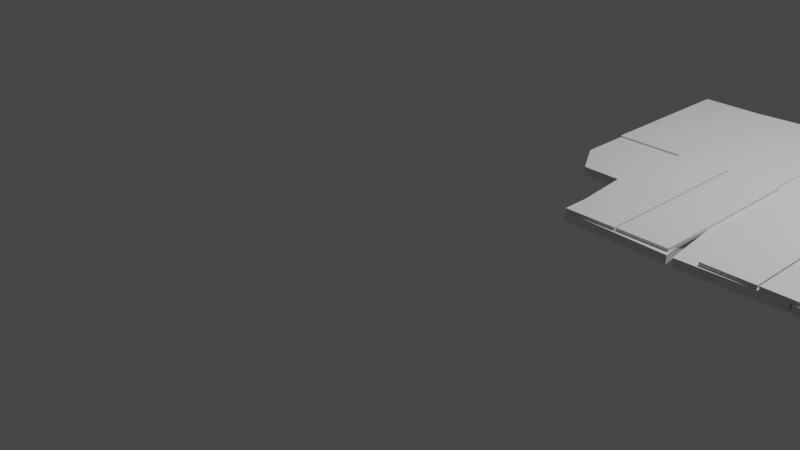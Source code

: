 # Source: parsel.blend  (saved by Blender 2.93.20; exported with 4.5.12 LTS)
import bpy
from mathutils import Matrix  # noqa: F401  (used for matrix-valued properties, if any)

bpy.ops.wm.read_factory_settings(use_empty=True)
scene = bpy.context.scene
scene.name = 'Scene'

# ---- collections
col_collection = bpy.data.collections.new('Collection'); scene.collection.children.link(col_collection)

# ---- world
world_world = bpy.data.worlds.new('World'); scene.world = world_world
world_world.use_nodes = True; world_world.node_tree.nodes.clear()
_N = world_world.node_tree.nodes; _L = world_world.node_tree.links
n0 = _N.new('ShaderNodeOutputWorld'); n0.name = 'World Output'; n0.location = (300, 300)
n1 = _N.new('ShaderNodeBackground'); n1.name = 'Background'; n1.location = (10, 300)
n1.inputs[0].default_value = (0.05088, 0.05088, 0.05088, 1.0)
_L.new(n1.outputs[0], n0.inputs[0])
n0.is_active_output = True
world_world.color = (0.05088, 0.05088, 0.05088)
world_world.use_sun_shadow = False
world_world.sun_shadow_jitter_overblur = 0.0

# ---- cameras
cam_camera = bpy.data.cameras.new('Camera')
cam_camera.clip_end = 100.0
cam_camera.ortho_scale = 7.314

# ---- lights
light_light = bpy.data.lights.new('Light', 'POINT')
light_light.transmission_factor = 0.0
light_light.energy = 1000.0
light_light.shadow_soft_size = 0.1
light_light.shadow_maximum_resolution = 0.006
light_light.use_absolute_resolution = True

# ---- meshes
me_plane_001 = bpy.data.meshes.new('Plane.001')
me_plane_001.from_pydata([], [], [])
_uv = me_plane_001.uv_layers.new(name='UVMap')
_uv.uv.foreach_set('vector', [])
me_plane_001.use_remesh_fix_poles = True
me_plane_001.use_remesh_preserve_attributes = False
me_plane_001.update()
me_cube_001 = bpy.data.meshes.new('Cube.001')
me_cube_001.from_pydata([(2.053, 1.57, 0.0), (-1.556, 0.06084, 0.0), (-1.701, 1.351, 0.0), (-2.265, 1.362, 0.0), (-2.581, 1.884, 0.0), (-2.581, 1.884, 0.0), (-2.589, 4.843, 0.0), (-2.384e-07, 0.0, 0.0), (-0.6247, 5.011, 0.0), (-2.384e-07, 0.0, 0.1), (-0.6247, 5.011, 0.1), (-1.556, 0.06084, 0.1), (-1.701, 1.351, 0.1), (-2.265, 1.362, 0.1), (-2.581, 1.884, 0.1), (-2.589, 4.843, 0.1)], [(6, 4)], [(8, 7, 1, 2, 3, 5, 6), (10, 15, 14, 13, 12, 11, 9), (1, 7, 9, 11), (6, 5, 14, 15), (3, 2, 12, 13), (2, 1, 11, 12), (7, 8, 10, 9), (8, 6, 15, 10), (5, 3, 13, 14)])
_uv = me_cube_001.uv_layers.new(name='UVMap')
_uv.uv.foreach_set('vector', [0.0, 0.0, 0.0, 0.0, 0.0, 0.0, 0.0, 0.0, 0.0, 0.0, 0.0, 0.0, 0.0, 0.0, 0.0, 0.0, 0.0, 0.0, 0.0, 0.0, 0.0, 0.0, 0.0, 0.0, 0.0, 0.0, 0.0, 0.0, 0.0, 0.0, 0.0, 0.0, 0.0, 0.0, 0.0, 0.0, 0.0, 0.0, 0.0, 0.0, 0.0, 0.0, 0.0, 0.0, 0.0, 0.0, 0.0, 0.0, 0.0, 0.0, 0.0, 0.0, 0.0, 0.0, 0.0, 0.0, 0.0, 0.0, 0.0, 0.0, 0.0, 0.0, 0.0, 0.0, 0.0, 0.0, 0.0, 0.0, 0.0, 0.0, 0.0, 0.0, 0.0, 0.0, 0.0, 0.0, 0.0, 0.0, 0.0, 0.0, 0.0, 0.0, 0.0, 0.0])
me_cube_001.use_remesh_fix_poles = True
me_cube_001.use_remesh_preserve_attributes = False
me_cube_001.update()
me_cube_002 = bpy.data.meshes.new('Cube.002')
me_cube_002.from_pydata([(4.617, 2.5, -0.02801), (0.0, 5.96e-08, -5.96e-08), (1.462, 0.04702, -5.96e-08), (-0.6247, 5.011, -5.96e-08), (-0.1709, 5.018, -5.96e-08), (-0.008385, 4.264, -5.96e-08), (1.251, 4.358, -5.96e-08), (-0.1709, 5.018, 0.1), (-0.008385, 4.264, 0.1), (1.462, 0.04702, 0.1), (1.251, 4.358, 0.1), (0.0, 5.96e-08, 0.1), (-0.6247, 5.011, 0.1)], [], [(4, 5, 6, 2, 1, 3), (7, 12, 11, 9, 10, 8), (3, 1, 11, 12), (5, 4, 7, 8), (6, 5, 8, 10), (4, 3, 12, 7), (2, 6, 10, 9), (1, 2, 9, 11)])
_uv = me_cube_002.uv_layers.new(name='UVMap')
_uv.uv.foreach_set('vector', [0.0, 0.0, 0.0, 0.0, 0.0, 0.0, 0.0, 0.0, 0.0, 0.0, 0.0, 0.0, 0.0, 0.0, 0.0, 0.0, 0.0, 0.0, 0.0, 0.0, 0.0, 0.0, 0.0, 0.0, 0.0, 0.0, 0.0, 0.0, 0.0, 0.0, 0.0, 0.0, 0.0, 0.0, 0.0, 0.0, 0.0, 0.0, 0.0, 0.0, 0.0, 0.0, 0.0, 0.0, 0.0, 0.0, 0.0, 0.0, 0.0, 0.0, 0.0, 0.0, 0.0, 0.0, 0.0, 0.0, 0.0, 0.0, 0.0, 0.0, 0.0, 0.0, 0.0, 0.0, 0.0, 0.0, 0.0, 0.0, 0.0, 0.0, 0.0, 0.0])
me_cube_002.use_remesh_fix_poles = True
me_cube_002.use_remesh_preserve_attributes = False
me_cube_002.update()
me_cube_003 = bpy.data.meshes.new('Cube.003')
me_cube_003.from_pydata([(4.49, 2.537, -0.03248), (4.239, 0.973, -0.004462), (0.0, 1.192e-07, 0.0), (-0.2108, 4.311, 0.0), (1.187, 4.395, 0.0), (1.525, 2.018, 0.0), (1.791, 1.996, 0.0), (1.795, 0.8238, 0.0), (1.798, 0.6348, 0.0), (1.356, 0.6912, 0.0), (1.293, -0.1418, 0.0), (0.0, 1.192e-07, 0.1), (-0.2108, 4.311, 0.1), (1.525, 2.018, 0.1), (1.791, 1.996, 0.1), (1.187, 4.395, 0.1), (1.293, -0.1418, 0.1), (1.356, 0.6912, 0.1), (1.798, 0.6348, 0.1), (1.795, 0.8238, 0.1)], [], [(2, 3, 4, 5, 6, 8, 9, 10), (11, 16, 17, 18, 14, 13, 15, 12), (8, 6, 14, 18), (2, 10, 16, 11), (6, 5, 13, 14), (6, 7, 19, 14), (10, 9, 17, 16), (5, 4, 15, 13), (9, 8, 18, 17), (4, 3, 12, 15), (3, 2, 11, 12)])
_uv = me_cube_003.uv_layers.new(name='UVMap')
_uv.uv.foreach_set('vector', [0.0, 0.0, 0.0, 0.0, 0.0, 0.0, 0.0, 0.0, 0.0, 0.0, 0.0, 0.0, 0.0, 0.0, 0.0, 0.0, 0.0, 0.0, 0.0, 0.0, 0.0, 0.0, 0.0, 0.0, 0.0, 0.0, 0.0, 0.0, 0.0, 0.0, 0.0, 0.0, 0.0, 0.0, 0.0, 0.0, 0.0, 0.0, 0.0, 0.0, 0.0, 0.0, 0.0, 0.0, 0.0, 0.0, 0.0, 0.0, 0.0, 0.0, 0.0, 0.0, 0.0, 0.0, 0.0, 0.0, 0.0, 0.0, 0.0, 0.0, 0.0, 0.0, 0.0, 0.0, 0.0, 0.0, 0.0, 0.0, 0.0, 0.0, 0.0, 0.0, 0.0, 0.0, 0.0, 0.0, 0.0, 0.0, 0.0, 0.0, 0.0, 0.0, 0.0, 0.0, 0.0, 0.0, 0.0, 0.0, 0.0, 0.0, 0.0, 0.0, 0.0, 0.0, 0.0, 0.0, 0.0, 0.0, 0.0, 0.0, 0.0, 0.0, 0.0, 0.0])
me_cube_003.use_remesh_fix_poles = True
me_cube_003.use_remesh_preserve_attributes = False
me_cube_003.update()
me_cube_004 = bpy.data.meshes.new('Cube.004')
me_cube_004.from_pydata([(4.622, 2.614, -0.1669), (0.5025, 0.9657, 0.0), (0.5053, 0.7766, 0.0), (0.06322, 0.833, 0.0), (0.0, 1.192e-07, 0.0), (0.9597, -0.09915, 0.0), (1.044, 1.012, 0.0), (0.5053, 0.7766, 0.1), (0.5025, 0.9657, 0.1), (0.06322, 0.833, 0.1), (0.0, 1.192e-07, 0.1), (0.9597, -0.09915, 0.1), (1.044, 1.012, 0.1)], [], [(1, 6, 5, 4, 3, 2), (8, 7, 9, 10, 11, 12), (4, 5, 11, 10), (2, 3, 9, 7), (1, 2, 7, 8), (6, 1, 8, 12), (5, 6, 12, 11), (3, 4, 10, 9)])
_uv = me_cube_004.uv_layers.new(name='UVMap')
_uv.uv.foreach_set('vector', [0.0, 0.0, 0.0, 0.0, 0.0, 0.0, 0.0, 0.0, 0.0, 0.0, 0.0, 0.0, 0.0, 0.0, 0.0, 0.0, 0.0, 0.0, 0.0, 0.0, 0.0, 0.0, 0.0, 0.0, 0.0, 0.0, 0.0, 0.0, 0.0, 0.0, 0.0, 0.0, 0.0, 0.0, 0.0, 0.0, 0.0, 0.0, 0.0, 0.0, 0.0, 0.0, 0.0, 0.0, 0.0, 0.0, 0.0, 0.0, 0.0, 0.0, 0.0, 0.0, 0.0, 0.0, 0.0, 0.0, 0.0, 0.0, 0.0, 0.0, 0.0, 0.0, 0.0, 0.0, 0.0, 0.0, 0.0, 0.0, 0.0, 0.0, 0.0, 0.0])
me_cube_004.use_remesh_fix_poles = True
me_cube_004.use_remesh_preserve_attributes = False
me_cube_004.update()
me_cube_005 = bpy.data.meshes.new('Cube.005')
me_cube_005.from_pydata([(-1.0, -1.0, -1.0), (-1.0, -1.0, 1.0), (-1.0, 1.0, -1.0), (-1.0, 1.0, 1.0), (1.0, -1.0, -1.0), (1.0, -1.0, 1.0), (1.0, 1.0, -1.0), (1.0, 1.0, 1.0)], [], [(0, 1, 3, 2), (2, 3, 7, 6), (6, 7, 5, 4), (4, 5, 1, 0), (2, 6, 4, 0), (7, 3, 1, 5)])
_uv = me_cube_005.uv_layers.new(name='UVMap')
_uv.uv.foreach_set('vector', [0.375, 0.0, 0.625, 0.0, 0.625, 0.25, 0.375, 0.25, 0.375, 0.25, 0.625, 0.25, 0.625, 0.5, 0.375, 0.5, 0.375, 0.5, 0.625, 0.5, 0.625, 0.75, 0.375, 0.75, 0.375, 0.75, 0.625, 0.75, 0.625, 1.0, 0.375, 1.0, 0.125, 0.5, 0.375, 0.5, 0.375, 0.75, 0.125, 0.75, 0.625, 0.5, 0.875, 0.5, 0.875, 0.75, 0.625, 0.75])
me_cube_005.use_remesh_fix_poles = True
me_cube_005.use_remesh_preserve_attributes = False
me_cube_005.update()
me_cube_006 = bpy.data.meshes.new('Cube.006')
me_cube_006.from_pydata([(-1.0, -1.0, -1.0), (-1.0, -1.0, 1.0), (-1.0, 1.0, -1.0), (-1.0, 1.0, 1.0), (1.0, -1.0, -1.0), (1.0, -1.0, 1.0), (1.0, 1.0, -1.0), (1.0, 1.0, 1.0)], [], [(0, 1, 3, 2), (2, 3, 7, 6), (6, 7, 5, 4), (4, 5, 1, 0), (2, 6, 4, 0), (7, 3, 1, 5)])
_uv = me_cube_006.uv_layers.new(name='UVMap')
_uv.uv.foreach_set('vector', [0.375, 0.0, 0.625, 0.0, 0.625, 0.25, 0.375, 0.25, 0.375, 0.25, 0.625, 0.25, 0.625, 0.5, 0.375, 0.5, 0.375, 0.5, 0.625, 0.5, 0.625, 0.75, 0.375, 0.75, 0.375, 0.75, 0.625, 0.75, 0.625, 1.0, 0.375, 1.0, 0.125, 0.5, 0.375, 0.5, 0.375, 0.75, 0.125, 0.75, 0.625, 0.5, 0.875, 0.5, 0.875, 0.75, 0.625, 0.75])
me_cube_006.use_remesh_fix_poles = True
me_cube_006.use_remesh_preserve_attributes = False
me_cube_006.update()
me_cube_007 = bpy.data.meshes.new('Cube.007')
me_cube_007.from_pydata([(-1.0, -1.0, -1.0), (-1.0, -1.0, 1.0), (-1.0, 1.0, -1.0), (-1.0, 1.0, 1.0), (1.0, -1.0, -1.0), (1.0, -1.0, 1.0), (1.0, 1.0, -1.0), (1.0, 1.0, 1.0)], [], [(0, 1, 3, 2), (2, 3, 7, 6), (6, 7, 5, 4), (4, 5, 1, 0), (2, 6, 4, 0), (7, 3, 1, 5)])
_uv = me_cube_007.uv_layers.new(name='UVMap')
_uv.uv.foreach_set('vector', [0.375, 0.0, 0.625, 0.0, 0.625, 0.25, 0.375, 0.25, 0.375, 0.25, 0.625, 0.25, 0.625, 0.5, 0.375, 0.5, 0.375, 0.5, 0.625, 0.5, 0.625, 0.75, 0.375, 0.75, 0.375, 0.75, 0.625, 0.75, 0.625, 1.0, 0.375, 1.0, 0.125, 0.5, 0.375, 0.5, 0.375, 0.75, 0.125, 0.75, 0.625, 0.5, 0.875, 0.5, 0.875, 0.75, 0.625, 0.75])
me_cube_007.use_remesh_fix_poles = True
me_cube_007.use_remesh_preserve_attributes = False
me_cube_007.update()
me_cube_008 = bpy.data.meshes.new('Cube.008')
me_cube_008.from_pydata([(-1.0, -1.0, -1.0), (-1.0, -1.0, 1.0), (-1.0, 1.0, -1.0), (-1.0, 1.0, 1.0), (1.0, -1.0, -1.0), (1.0, -1.0, 1.0), (1.0, 1.0, -1.0), (1.0, 1.0, 1.0)], [], [(0, 1, 3, 2), (2, 3, 7, 6), (6, 7, 5, 4), (4, 5, 1, 0), (2, 6, 4, 0), (7, 3, 1, 5)])
_uv = me_cube_008.uv_layers.new(name='UVMap')
_uv.uv.foreach_set('vector', [0.375, 0.0, 0.625, 0.0, 0.625, 0.25, 0.375, 0.25, 0.375, 0.25, 0.625, 0.25, 0.625, 0.5, 0.375, 0.5, 0.375, 0.5, 0.625, 0.5, 0.625, 0.75, 0.375, 0.75, 0.375, 0.75, 0.625, 0.75, 0.625, 1.0, 0.375, 1.0, 0.125, 0.5, 0.375, 0.5, 0.375, 0.75, 0.125, 0.75, 0.625, 0.5, 0.875, 0.5, 0.875, 0.75, 0.625, 0.75])
me_cube_008.use_remesh_fix_poles = True
me_cube_008.use_remesh_preserve_attributes = False
me_cube_008.update()
me_cube_009 = bpy.data.meshes.new('Cube.009')
me_cube_009.from_pydata([(-1.0, -1.0, -1.0), (-1.0, -1.0, 1.0), (-1.0, 1.0, -1.0), (-1.0, 1.0, 1.0), (1.0, -1.0, -1.0), (1.0, -1.0, 1.0), (1.0, 1.0, -1.0), (1.0, 1.0, 1.0)], [], [(0, 1, 3, 2), (2, 3, 7, 6), (6, 7, 5, 4), (4, 5, 1, 0), (2, 6, 4, 0), (7, 3, 1, 5)])
_uv = me_cube_009.uv_layers.new(name='UVMap')
_uv.uv.foreach_set('vector', [0.375, 0.0, 0.625, 0.0, 0.625, 0.25, 0.375, 0.25, 0.375, 0.25, 0.625, 0.25, 0.625, 0.5, 0.375, 0.5, 0.375, 0.5, 0.625, 0.5, 0.625, 0.75, 0.375, 0.75, 0.375, 0.75, 0.625, 0.75, 0.625, 1.0, 0.375, 1.0, 0.125, 0.5, 0.375, 0.5, 0.375, 0.75, 0.125, 0.75, 0.625, 0.5, 0.875, 0.5, 0.875, 0.75, 0.625, 0.75])
me_cube_009.use_remesh_fix_poles = True
me_cube_009.use_remesh_preserve_attributes = False
me_cube_009.update()
me_cube_010 = bpy.data.meshes.new('Cube.010')
me_cube_010.from_pydata([(-1.0, -1.0, -1.0), (-1.0, -1.0, 1.0), (-1.0, 1.0, -1.0), (-1.0, 1.0, 1.0), (1.0, -1.0, -1.0), (1.0, -1.0, 1.0), (1.0, 1.0, -1.0), (1.0, 1.0, 1.0)], [], [(0, 1, 3, 2), (2, 3, 7, 6), (6, 7, 5, 4), (4, 5, 1, 0), (2, 6, 4, 0), (7, 3, 1, 5)])
_uv = me_cube_010.uv_layers.new(name='UVMap')
_uv.uv.foreach_set('vector', [0.375, 0.0, 0.625, 0.0, 0.625, 0.25, 0.375, 0.25, 0.375, 0.25, 0.625, 0.25, 0.625, 0.5, 0.375, 0.5, 0.375, 0.5, 0.625, 0.5, 0.625, 0.75, 0.375, 0.75, 0.375, 0.75, 0.625, 0.75, 0.625, 1.0, 0.375, 1.0, 0.125, 0.5, 0.375, 0.5, 0.375, 0.75, 0.125, 0.75, 0.625, 0.5, 0.875, 0.5, 0.875, 0.75, 0.625, 0.75])
me_cube_010.use_remesh_fix_poles = True
me_cube_010.use_remesh_preserve_attributes = False
me_cube_010.update()
me_cube_011 = bpy.data.meshes.new('Cube.011')
me_cube_011.from_pydata([(-2.0, -2.0, 0.0), (-2.0, -2.0, 2.0), (-2.0, 0.0, 0.0), (-2.0, 0.0, 2.0), (-9.537e-07, -2.0, 0.0), (-9.537e-07, -2.0, 2.0), (-9.537e-07, 0.0, 0.0), (-9.537e-07, 0.0, 2.0)], [], [(0, 1, 3, 2), (2, 3, 7, 6), (6, 7, 5, 4), (4, 5, 1, 0), (2, 6, 4, 0), (7, 3, 1, 5)])
_uv = me_cube_011.uv_layers.new(name='UVMap')
_uv.uv.foreach_set('vector', [0.375, 0.0, 0.625, 0.0, 0.625, 0.25, 0.375, 0.25, 0.375, 0.25, 0.625, 0.25, 0.625, 0.5, 0.375, 0.5, 0.375, 0.5, 0.625, 0.5, 0.625, 0.75, 0.375, 0.75, 0.375, 0.75, 0.625, 0.75, 0.625, 1.0, 0.375, 1.0, 0.125, 0.5, 0.375, 0.5, 0.375, 0.75, 0.125, 0.75, 0.625, 0.5, 0.875, 0.5, 0.875, 0.75, 0.625, 0.75])
me_cube_011.use_remesh_fix_poles = True
me_cube_011.use_remesh_preserve_attributes = False
me_cube_011.update()
me_cube_012 = bpy.data.meshes.new('Cube.012')
me_cube_012.from_pydata([(2.053, 1.57, 0.0), (-1.567, 0.07179, 0.0), (-1.712, 1.362, 0.0), (-2.276, 1.373, 0.0), (-2.581, 1.884, 0.0), (-2.592, 1.895, 0.0), (-2.6, 4.854, 0.0), (-0.01094, 0.01094, 0.0), (-0.6356, 5.022, 0.0)], [(6, 4)], [(8, 7, 1, 2, 3, 5, 6)])
_uv = me_cube_012.uv_layers.new(name='UVMap')
_uv.uv.foreach_set('vector', [0.0, 0.0, 0.0, 0.0, 0.0, 0.0, 0.0, 0.0, 0.0, 0.0, 0.0, 0.0, 0.0, 0.0])
me_cube_012.use_remesh_fix_poles = True
me_cube_012.use_remesh_preserve_attributes = False
me_cube_012.update()
me_cube_013 = bpy.data.meshes.new('Cube.013')
me_cube_013.from_pydata([(4.617, 2.5, -0.02801), (0.0, 5.96e-08, -5.96e-08), (1.462, 0.04702, -5.96e-08), (-0.6247, 5.011, -5.96e-08), (-0.1709, 5.018, -5.96e-08), (-0.008385, 4.264, -5.96e-08), (1.251, 4.358, -5.96e-08)], [], [(4, 5, 6, 2, 1, 3)])
_uv = me_cube_013.uv_layers.new(name='UVMap')
_uv.uv.foreach_set('vector', [0.0, 0.0, 0.0, 0.0, 0.0, 0.0, 0.0, 0.0, 0.0, 0.0, 0.0, 0.0])
me_cube_013.use_remesh_fix_poles = True
me_cube_013.use_remesh_preserve_attributes = False
me_cube_013.update()
me_cube_014 = bpy.data.meshes.new('Cube.014')
me_cube_014.from_pydata([(4.49, 2.537, -0.03248), (4.239, 0.973, -0.004462), (0.0, 1.192e-07, 0.0), (-0.2108, 4.311, 0.0), (1.187, 4.395, 0.0), (1.525, 2.018, 0.0), (1.791, 1.996, 0.0), (1.798, 0.6348, 0.0), (1.356, 0.6912, 0.0), (1.293, -0.1418, 0.0)], [], [(2, 3, 4, 5, 6, 7, 8, 9)])
_uv = me_cube_014.uv_layers.new(name='UVMap')
_uv.uv.foreach_set('vector', [0.0, 0.0, 0.0, 0.0, 0.0, 0.0, 0.0, 0.0, 0.0, 0.0, 0.0, 0.0, 0.0, 0.0, 0.0, 0.0])
me_cube_014.use_remesh_fix_poles = True
me_cube_014.use_remesh_preserve_attributes = False
me_cube_014.update()
me_cube_015 = bpy.data.meshes.new('Cube.015')
me_cube_015.from_pydata([(4.622, 2.614, -0.1669), (0.5025, 0.9657, 0.0), (0.5053, 0.7766, 0.0), (0.06322, 0.833, 0.0), (0.0, 1.192e-07, 0.0), (0.9597, -0.09915, 0.0), (1.044, 1.012, 0.0)], [], [(1, 6, 5, 4, 3, 2)])
_uv = me_cube_015.uv_layers.new(name='UVMap')
_uv.uv.foreach_set('vector', [0.0, 0.0, 0.0, 0.0, 0.0, 0.0, 0.0, 0.0, 0.0, 0.0, 0.0, 0.0])
me_cube_015.use_remesh_fix_poles = True
me_cube_015.use_remesh_preserve_attributes = False
me_cube_015.update()

# ---- objects
ob_light = bpy.data.objects.new('Light', light_light)
ob_camera = bpy.data.objects.new('Camera', cam_camera)
ob_empty = bpy.data.objects.new('Empty', None)
ob_plane = bpy.data.objects.new('Plane', me_plane_001)
ob_cube = bpy.data.objects.new('Cube', me_cube_001)
ob_cube_001 = bpy.data.objects.new('Cube.001', me_cube_002)
ob_cube_002 = bpy.data.objects.new('Cube.002', me_cube_003)
ob_cube_003 = bpy.data.objects.new('Cube.003', me_cube_004)
ob_cube_004 = bpy.data.objects.new('Cube.004', me_cube_005)
ob_cube_005 = bpy.data.objects.new('Cube.005', me_cube_006)
ob_cube_006 = bpy.data.objects.new('Cube.006', me_cube_007)
ob_cube_007 = bpy.data.objects.new('Cube.007', me_cube_008)
ob_cube_008 = bpy.data.objects.new('Cube.008', me_cube_009)
ob_cube_009 = bpy.data.objects.new('Cube.009', me_cube_010)
ob_cube_010 = bpy.data.objects.new('Cube.010', me_cube_011)
ob_cube_011 = bpy.data.objects.new('Cube.011', me_cube_012)
ob_cube_012 = bpy.data.objects.new('Cube.012', me_cube_013)
ob_cube_013 = bpy.data.objects.new('Cube.013', me_cube_014)
ob_cube_014 = bpy.data.objects.new('Cube.014', me_cube_015)

# ---- transforms, parenting, visibility, modifiers, constraints
ob_light.location = (3.984, 3.491, 5.978)
ob_light.rotation_euler = (0.6503, 0.05522, 1.866)
ob_light.lock_rotations_4d = False
ob_light.empty_display_type = 'ARROWS'
ob_light.color = (0.0, 0.0, 0.0, 0.0)
ob_light.lineart.crease_threshold = 0.0
ob_camera.location = (7.359, -6.926, 4.958)
ob_camera.rotation_euler = (1.109, 0.0, 0.8149)
ob_camera.lock_rotations_4d = False
ob_camera.empty_display_type = 'ARROWS'
ob_camera.color = (0.0, 0.0, 0.0, 0.0)
ob_camera.display_type = 'WIRE'
ob_camera.lineart.crease_threshold = 0.0
ob_empty.location = (0.0, 0.0, 0.0)
ob_empty.empty_display_type = 'IMAGE'
ob_empty.empty_display_size = 7.968
ob_empty.empty_image_offset = (-0.3137, -0.3137)
ob_empty.empty_image_depth = 'BACK'
ob_empty.show_empty_image_perspective = False
ob_empty.empty_image_side = 'FRONT'
ob_plane.location = (0.0, 0.0, 0.0)
ob_cube.location = (2.415, 1.143, 0.0)
ob_cube.scale = (0.8, 0.8, 1.0)
ob_cube_001.location = (2.482, 1.141, 0.0)
ob_cube_001.scale = (0.8, 0.8, 1.0)
ob_cube_002.location = (3.677, 1.169, 0.0)
ob_cube_002.scale = (0.8, 0.8, 1.0)
ob_cube_003.location = (4.763, 1.008, 0.0)
ob_cube_003.scale = (0.8, 0.8, 1.0)
ob_cube_004.location = (1.473, 2.198, 0.1105)
ob_cube_004.scale = (0.3, 1.0, 0.025)
ob_cube_005.location = (2.089, 2.205, 0.1105)
ob_cube_005.scale = (0.3, 1.0, 0.025)
ob_cube_006.location = (3.033, 2.182, 0.1153)
ob_cube_006.scale = (0.3, 1.0, 0.025)
ob_cube_007.location = (3.65, 2.182, 0.1153)
ob_cube_007.scale = (0.3, 1.0, 0.025)
ob_cube_008.location = (4.307, 2.191, 0.1238)
ob_cube_008.scale = (0.3, 1.0, 0.025)
ob_cube_009.location = (4.924, 2.191, 0.1238)
ob_cube_009.scale = (0.3, 1.0, 0.025)
ob_cube_010.location = (0.3547, 5.018, 0.07357)
ob_cube_010.rotation_euler = (0.0, -0.0, 1.571)
ob_cube_010.scale = (0.9, 1.0, 0.025)
ob_cube_011.location = (11.54, 2.945, 0.0)
ob_cube_011.scale = (0.8, 0.8, 1.0)
ob_cube_012.location = (11.58, 2.931, 0.0)
ob_cube_012.scale = (0.8, 0.8, 1.0)
ob_cube_013.location = (12.77, 2.959, 0.0)
ob_cube_013.scale = (0.8, 0.8, 1.0)
ob_cube_014.location = (13.83, 2.829, 0.006668)
ob_cube_014.scale = (0.8, 0.8, 1.0)

# ---- collection membership
col_collection.objects.link(ob_light)
col_collection.objects.link(ob_camera)
col_collection.objects.link(ob_empty)
col_collection.objects.link(ob_plane)
col_collection.objects.link(ob_cube)
col_collection.objects.link(ob_cube_001)
col_collection.objects.link(ob_cube_002)
col_collection.objects.link(ob_cube_003)
col_collection.objects.link(ob_cube_004)
col_collection.objects.link(ob_cube_005)
col_collection.objects.link(ob_cube_006)
col_collection.objects.link(ob_cube_007)
col_collection.objects.link(ob_cube_008)
col_collection.objects.link(ob_cube_009)
col_collection.objects.link(ob_cube_010)
col_collection.objects.link(ob_cube_011)
col_collection.objects.link(ob_cube_012)
col_collection.objects.link(ob_cube_013)
col_collection.objects.link(ob_cube_014)

# ---- scene / render settings (as saved in the file)
scene.camera = ob_camera
scene.frame_start = 1; scene.frame_end = 250; scene.frame_set(1)
scene.render.engine = 'BLENDER_EEVEE_NEXT'
scene.cycles.use_denoising = False
scene.cycles.samples = 128
scene.cycles.sampling_pattern = 'TABULATED_SOBOL'
scene.cycles.use_adaptive_sampling = False
scene.cycles.use_light_tree = False
scene.view_settings.view_transform = 'Filmic'
bpy.context.view_layer.update()
